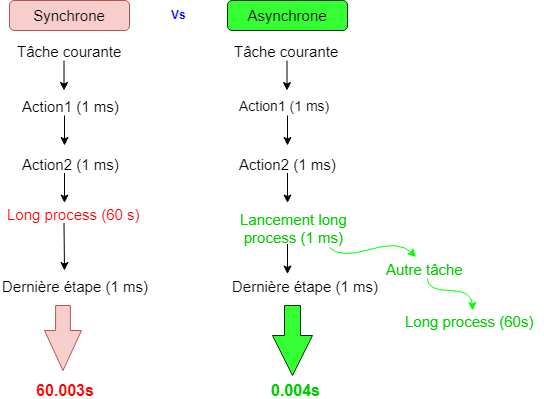

The diagram above was exported from draw.io. Its source (the exported page's mxGraphModel, read from the mxfile embedded in the PNG):
<mxGraphModel dx="868" dy="403" grid="1" gridSize="10" guides="1" tooltips="1" connect="1" arrows="1" fold="1" page="1" pageScale="1" pageWidth="827" pageHeight="1169" math="0" shadow="0">
  <root>
    <mxCell id="0" />
    <mxCell id="1" parent="0" />
    <mxCell id="fVGhG74aTvlvzk-1TMmy-1" value="&lt;font style=&quot;font-size: 15px&quot;&gt;Synchrone&lt;/font&gt;" style="rounded=1;whiteSpace=wrap;html=1;fillColor=#f8cecc;strokeColor=#b85450;" parent="1" vertex="1">
      <mxGeometry x="150" y="10" width="120" height="30" as="geometry" />
    </mxCell>
    <mxCell id="fVGhG74aTvlvzk-1TMmy-2" value="&lt;font style=&quot;font-size: 15px&quot;&gt;Asynchrone&lt;/font&gt;" style="rounded=1;whiteSpace=wrap;html=1;fillColor=#33FF33;strokeColor=#003300;" parent="1" vertex="1">
      <mxGeometry x="368" y="10" width="120" height="30" as="geometry" />
    </mxCell>
    <mxCell id="fVGhG74aTvlvzk-1TMmy-3" value="Vs" style="text;html=1;resizable=0;points=[];autosize=1;align=left;verticalAlign=top;spacingTop=-4;fontColor=#0000FF;fontStyle=1" parent="1" vertex="1">
      <mxGeometry x="310" y="15" width="30" height="20" as="geometry" />
    </mxCell>
    <mxCell id="CDlteSiqiKFUISF7O8_D-1" value="&lt;font style=&quot;font-size: 15px&quot;&gt;Tâche courante&lt;/font&gt;" style="text;html=1;resizable=0;points=[];autosize=1;align=left;verticalAlign=top;spacingTop=-4;" vertex="1" parent="1">
      <mxGeometry x="156" y="50" width="120" height="20" as="geometry" />
    </mxCell>
    <mxCell id="CDlteSiqiKFUISF7O8_D-3" value="" style="endArrow=classic;html=1;exitX=1.02;exitY=0.45;exitDx=0;exitDy=0;exitPerimeter=0;" edge="1" parent="1">
      <mxGeometry width="50" height="50" relative="1" as="geometry">
        <mxPoint x="204.5" y="70" as="sourcePoint" />
        <mxPoint x="204.5" y="100" as="targetPoint" />
      </mxGeometry>
    </mxCell>
    <mxCell id="CDlteSiqiKFUISF7O8_D-6" value="&lt;font style=&quot;font-size: 15px&quot;&gt;Action1 (1 ms)&lt;/font&gt;" style="text;html=1;resizable=0;points=[];autosize=1;align=left;verticalAlign=top;spacingTop=-4;" vertex="1" parent="1">
      <mxGeometry x="161" y="105" width="110" height="20" as="geometry" />
    </mxCell>
    <mxCell id="CDlteSiqiKFUISF7O8_D-8" value="&lt;font style=&quot;font-size: 15px&quot;&gt;Action2 (1 ms)&lt;/font&gt;" style="text;html=1;resizable=0;points=[];autosize=1;align=left;verticalAlign=top;spacingTop=-4;" vertex="1" parent="1">
      <mxGeometry x="161" y="162.5" width="110" height="20" as="geometry" />
    </mxCell>
    <mxCell id="CDlteSiqiKFUISF7O8_D-9" value="&lt;font color=&quot;#ff0000&quot; style=&quot;font-size: 15px&quot;&gt;Long process (60 s)&amp;nbsp;&lt;/font&gt;" style="text;html=1;resizable=0;points=[];autosize=1;align=left;verticalAlign=top;spacingTop=-4;" vertex="1" parent="1">
      <mxGeometry x="146" y="212.5" width="150" height="20" as="geometry" />
    </mxCell>
    <mxCell id="CDlteSiqiKFUISF7O8_D-12" value="&lt;font style=&quot;font-size: 15px&quot;&gt;Dernière étape (1 ms)&lt;/font&gt;" style="text;html=1;resizable=0;points=[];autosize=1;align=left;verticalAlign=top;spacingTop=-4;" vertex="1" parent="1">
      <mxGeometry x="141" y="285" width="160" height="20" as="geometry" />
    </mxCell>
    <mxCell id="CDlteSiqiKFUISF7O8_D-25" value="&lt;font color=&quot;#ff0000&quot; style=&quot;font-size: 16px&quot;&gt;&lt;b&gt;60.003s&lt;/b&gt;&lt;/font&gt;" style="text;html=1;resizable=0;points=[];autosize=1;align=left;verticalAlign=top;spacingTop=-4;" vertex="1" parent="1">
      <mxGeometry x="175" y="388" width="70" height="20" as="geometry" />
    </mxCell>
    <mxCell id="CDlteSiqiKFUISF7O8_D-47" value="&lt;font color=&quot;#00cc00&quot; style=&quot;font-size: 15px&quot;&gt;Lancement long &lt;br&gt;process (1 ms)&amp;nbsp;&lt;/font&gt;" style="text;html=1;resizable=0;points=[];autosize=1;align=center;verticalAlign=top;spacingTop=-4;" vertex="1" parent="1">
      <mxGeometry x="371" y="217.5" width="130" height="30" as="geometry" />
    </mxCell>
    <mxCell id="CDlteSiqiKFUISF7O8_D-48" value="&lt;font style=&quot;font-size: 15px&quot;&gt;Dernière étape (1 ms)&lt;/font&gt;" style="text;html=1;resizable=0;points=[];autosize=1;align=left;verticalAlign=top;spacingTop=-4;" vertex="1" parent="1">
      <mxGeometry x="371" y="285" width="160" height="20" as="geometry" />
    </mxCell>
    <mxCell id="CDlteSiqiKFUISF7O8_D-53" value="&lt;font color=&quot;#00cc00&quot; style=&quot;font-size: 16px&quot;&gt;&lt;b&gt;0.004s&lt;/b&gt;&lt;/font&gt;" style="text;html=1;resizable=0;points=[];autosize=1;align=left;verticalAlign=top;spacingTop=-4;" vertex="1" parent="1">
      <mxGeometry x="410" y="388" width="60" height="20" as="geometry" />
    </mxCell>
    <mxCell id="CDlteSiqiKFUISF7O8_D-55" value="&lt;font color=&quot;#00cc00&quot; style=&quot;font-size: 15px&quot;&gt;Autre tâche&lt;/font&gt;" style="text;html=1;resizable=0;points=[];autosize=1;align=left;verticalAlign=top;spacingTop=-4;" vertex="1" parent="1">
      <mxGeometry x="525" y="267.5" width="90" height="20" as="geometry" />
    </mxCell>
    <mxCell id="CDlteSiqiKFUISF7O8_D-56" value="&lt;font color=&quot;#00cc00&quot; style=&quot;font-size: 15px&quot;&gt;Long process (60s)&lt;/font&gt;" style="text;html=1;resizable=0;points=[];autosize=1;align=left;verticalAlign=top;spacingTop=-4;" vertex="1" parent="1">
      <mxGeometry x="544" y="320" width="140" height="20" as="geometry" />
    </mxCell>
    <mxCell id="CDlteSiqiKFUISF7O8_D-71" value="" style="endArrow=classic;html=1;exitX=1.02;exitY=0.45;exitDx=0;exitDy=0;exitPerimeter=0;" edge="1" parent="1">
      <mxGeometry width="50" height="50" relative="1" as="geometry">
        <mxPoint x="205" y="125" as="sourcePoint" />
        <mxPoint x="205" y="155" as="targetPoint" />
      </mxGeometry>
    </mxCell>
    <mxCell id="CDlteSiqiKFUISF7O8_D-72" value="" style="endArrow=classic;html=1;exitX=1.02;exitY=0.45;exitDx=0;exitDy=0;exitPerimeter=0;" edge="1" parent="1">
      <mxGeometry width="50" height="50" relative="1" as="geometry">
        <mxPoint x="205" y="182.5" as="sourcePoint" />
        <mxPoint x="205" y="212.5" as="targetPoint" />
      </mxGeometry>
    </mxCell>
    <mxCell id="CDlteSiqiKFUISF7O8_D-73" value="" style="endArrow=classic;html=1;exitX=1.02;exitY=0.45;exitDx=0;exitDy=0;exitPerimeter=0;" edge="1" parent="1">
      <mxGeometry width="50" height="50" relative="1" as="geometry">
        <mxPoint x="204.5" y="232.5" as="sourcePoint" />
        <mxPoint x="205" y="280" as="targetPoint" />
      </mxGeometry>
    </mxCell>
    <mxCell id="CDlteSiqiKFUISF7O8_D-74" value="" style="html=1;shadow=0;dashed=0;align=center;verticalAlign=middle;shape=mxgraph.arrows2.arrow;dy=0.6;dx=40;direction=south;notch=0;strokeColor=#b85450;fillColor=#f8cecc;" vertex="1" parent="1">
      <mxGeometry x="185" y="315" width="37" height="65" as="geometry" />
    </mxCell>
    <mxCell id="CDlteSiqiKFUISF7O8_D-76" value="&lt;font style=&quot;font-size: 15px&quot;&gt;Tâche courante&lt;/font&gt;" style="text;html=1;resizable=0;points=[];autosize=1;align=left;verticalAlign=top;spacingTop=-4;" vertex="1" parent="1">
      <mxGeometry x="373" y="50" width="120" height="20" as="geometry" />
    </mxCell>
    <mxCell id="CDlteSiqiKFUISF7O8_D-77" value="" style="endArrow=classic;html=1;exitX=1.02;exitY=0.45;exitDx=0;exitDy=0;exitPerimeter=0;" edge="1" parent="1">
      <mxGeometry width="50" height="50" relative="1" as="geometry">
        <mxPoint x="427.5" y="70" as="sourcePoint" />
        <mxPoint x="427.5" y="100" as="targetPoint" />
      </mxGeometry>
    </mxCell>
    <mxCell id="CDlteSiqiKFUISF7O8_D-78" value="&lt;font style=&quot;font-size: 14px&quot;&gt;Action1 (1 ms)&lt;/font&gt;" style="text;html=1;resizable=0;points=[];autosize=1;align=left;verticalAlign=top;spacingTop=-4;" vertex="1" parent="1">
      <mxGeometry x="378" y="105" width="110" height="20" as="geometry" />
    </mxCell>
    <mxCell id="CDlteSiqiKFUISF7O8_D-79" value="&lt;font style=&quot;font-size: 15px&quot;&gt;Action2 (1 ms)&lt;/font&gt;" style="text;html=1;resizable=0;points=[];autosize=1;align=left;verticalAlign=top;spacingTop=-4;" vertex="1" parent="1">
      <mxGeometry x="378" y="162.5" width="110" height="20" as="geometry" />
    </mxCell>
    <mxCell id="CDlteSiqiKFUISF7O8_D-80" value="" style="endArrow=classic;html=1;exitX=1.02;exitY=0.45;exitDx=0;exitDy=0;exitPerimeter=0;" edge="1" parent="1">
      <mxGeometry width="50" height="50" relative="1" as="geometry">
        <mxPoint x="428" y="125" as="sourcePoint" />
        <mxPoint x="428" y="155" as="targetPoint" />
      </mxGeometry>
    </mxCell>
    <mxCell id="CDlteSiqiKFUISF7O8_D-81" value="" style="endArrow=classic;html=1;exitX=1.02;exitY=0.45;exitDx=0;exitDy=0;exitPerimeter=0;" edge="1" parent="1">
      <mxGeometry width="50" height="50" relative="1" as="geometry">
        <mxPoint x="428" y="182.5" as="sourcePoint" />
        <mxPoint x="428" y="212.5" as="targetPoint" />
      </mxGeometry>
    </mxCell>
    <mxCell id="CDlteSiqiKFUISF7O8_D-83" value="" style="endArrow=classic;html=1;exitX=1.02;exitY=0.45;exitDx=0;exitDy=0;exitPerimeter=0;" edge="1" parent="1">
      <mxGeometry width="50" height="50" relative="1" as="geometry">
        <mxPoint x="428" y="253.5" as="sourcePoint" />
        <mxPoint x="428" y="283.5" as="targetPoint" />
      </mxGeometry>
    </mxCell>
    <mxCell id="CDlteSiqiKFUISF7O8_D-86" value="" style="html=1;shadow=0;dashed=0;align=center;verticalAlign=middle;shape=mxgraph.arrows2.arrow;dy=0.6;dx=40;direction=south;notch=0;strokeColor=#003300;fillColor=#33FF33;" vertex="1" parent="1">
      <mxGeometry x="413" y="315" width="40" height="70" as="geometry" />
    </mxCell>
    <mxCell id="CDlteSiqiKFUISF7O8_D-90" value="" style="curved=1;endArrow=classic;html=1;strokeColor=#00FF00;entryX=0.35;entryY=-0.05;entryDx=0;entryDy=0;entryPerimeter=0;" edge="1" parent="1" target="CDlteSiqiKFUISF7O8_D-55">
      <mxGeometry width="50" height="50" relative="1" as="geometry">
        <mxPoint x="470" y="257" as="sourcePoint" />
        <mxPoint x="550" y="205" as="targetPoint" />
        <Array as="points">
          <mxPoint x="480" y="268" />
          <mxPoint x="540" y="250" />
        </Array>
      </mxGeometry>
    </mxCell>
    <mxCell id="CDlteSiqiKFUISF7O8_D-98" value="" style="curved=1;endArrow=classic;html=1;strokeColor=#00FF00;exitX=0.475;exitY=1.025;exitDx=0;exitDy=0;exitPerimeter=0;" edge="1" parent="1" source="CDlteSiqiKFUISF7O8_D-55" target="CDlteSiqiKFUISF7O8_D-56">
      <mxGeometry width="50" height="50" relative="1" as="geometry">
        <mxPoint x="620" y="290" as="sourcePoint" />
        <mxPoint x="670" y="240" as="targetPoint" />
        <Array as="points">
          <mxPoint x="568" y="300" />
          <mxPoint x="612" y="300" />
        </Array>
      </mxGeometry>
    </mxCell>
  </root>
</mxGraphModel>